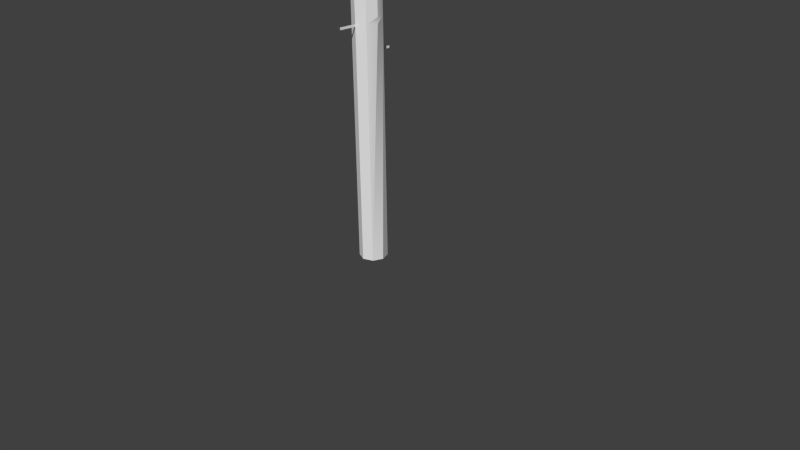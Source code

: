 # Source: utility-pole.blend  (saved by Blender 2.67.1; exported with 4.5.12 LTS)
import bpy
from mathutils import Matrix  # noqa: F401  (used for matrix-valued properties, if any)

bpy.ops.wm.read_factory_settings(use_empty=True)
scene = bpy.context.scene
scene.name = 'Scene'

# ---- collections
col_collection_1 = bpy.data.collections.new('Collection 1'); scene.collection.children.link(col_collection_1)

# ---- materials (node trees are filled in below, after node groups)
mat_x__designdatadigimon_map_test_obj_model_textures_tx2005_dencyu = bpy.data.materials.new('X__DesignDataDigimon_map_test_obj_model_textures_tx2005_dencyu_')
mat_x__designdatadigimon_map_test_obj_model_textures_tx2005_dencyu.alpha_threshold = 0.0
mat_x__designdatadigimon_map_test_obj_model_textures_tx2005_dencyu.use_transparent_shadow = False
mat_x__designdatadigimon_map_test_obj_model_textures_tx2005_dencyu.roughness = 0.5
mat_x__designdatadigimon_map_test_obj_model_textures_tx2005_dencyu.line_color = (0.0, 0.0, 0.0, 1.0)

# ---- material node trees

# ---- world
world_world = bpy.data.worlds.new('World'); scene.world = world_world
world_world.color = (0.05088, 0.05088, 0.05088)
world_world.use_sun_shadow = False
world_world.sun_shadow_jitter_overblur = 0.0
world_world.cycles.sampling_method = 'MANUAL'
world_world.cycles.sample_map_resolution = 256

# ---- cameras
cam_camera = bpy.data.cameras.new('Camera')
cam_camera.clip_end = 100.0
cam_camera.lens = 35.0
cam_camera.sensor_width = 32.0
cam_camera.sensor_height = 18.0
cam_camera.ortho_scale = 7.314
cam_camera.dof.focus_distance = 0.0
cam_camera.dof.aperture_fstop = 128.0

# ---- meshes
me_mesh0_001 = bpy.data.meshes.new('mesh0.001')
me_mesh0_001.from_pydata([(-0.2842, 4.89, -0.3295), (-0.2842, 4.793, -0.3295), (-0.2842, 4.89, -0.07029), (-0.2842, 4.793, -0.07029), (-0.2842, 4.89, 0.189), (-0.2842, 4.793, 0.189), (-0.2842, 4.89, 0.4482), (-0.2842, 4.793, 0.4482), (-0.2842, 4.89, 0.7075), (-0.2842, 4.793, 0.7075), (-0.2842, 4.89, 0.9667), (-0.2842, 4.793, 0.9667), (-0.2842, 4.89, 0.9667), (-0.1784, 4.89, 0.9667), (-0.2842, 4.89, 0.7075), (-0.1784, 4.89, 0.7075), (-0.2842, 4.89, 0.4482), (-0.1784, 4.89, 0.4482), (-0.2842, 4.89, 0.189), (-0.1784, 4.89, 0.189), (-0.2842, 4.89, -0.07029), (-0.1784, 4.89, -0.07029), (-0.2842, 4.89, -0.3295), (-0.1784, 4.89, -0.3295), (0.2835, 4.89, 0.9667), (0.2835, 4.793, 0.9667), (0.2835, 4.89, 0.7075), (0.2835, 4.793, 0.7075), (0.2835, 4.89, 0.4482), (0.2835, 4.793, 0.4482), (0.2835, 4.89, 0.189), (0.2835, 4.793, 0.189), (0.2835, 4.89, -0.07029), (0.2835, 4.793, -0.07029), (0.2835, 4.89, -0.3295), (0.2835, 4.793, -0.3295), (0.2835, 4.89, -0.3295), (0.1777, 4.89, -0.3295), (0.2835, 4.89, -0.07029), (0.1777, 4.89, -0.07029), (0.2835, 4.89, 0.189), (0.1777, 4.89, 0.189), (0.2835, 4.89, 0.4482), (0.1777, 4.89, 0.4482), (0.2835, 4.89, 0.7075), (0.1777, 4.89, 0.7075), (0.2835, 4.89, 0.9667), (0.1777, 4.89, 0.9667), (-0.001697, 5.957, 0.7669), (-0.001697, 5.833, 0.743), (-0.05238, 5.833, 0.7937), (-0.0285, 5.957, 0.7937), (-0.001697, 5.833, 0.8444), (-0.001697, 5.957, 0.8205), (0.04899, 5.833, 0.7937), (0.0251, 5.957, 0.7937), (-0.001697, 5.833, 0.743), (-0.001697, 5.957, 0.7669), (-0.001697, 5.957, 0.3059), (-0.001697, 5.833, 0.2821), (-0.05238, 5.833, 0.3328), (-0.0285, 5.957, 0.3328), (-0.001697, 5.833, 0.3834), (-0.001697, 5.957, 0.3596), (0.04899, 5.833, 0.3328), (0.0251, 5.957, 0.3328), (-0.001697, 5.833, 0.2821), (-0.001697, 5.957, 0.3059), (-0.2301, 7.925, 0.2961), (-0.2301, 7.768, 0.2661), (-0.2939, 7.768, 0.3299), (-0.2638, 7.925, 0.3299), (-0.2301, 7.768, 0.3936), (-0.2301, 7.925, 0.3636), (-0.1663, 7.768, 0.3299), (-0.1964, 7.925, 0.3299), (-0.2301, 7.768, 0.2661), (-0.2301, 7.925, 0.2961), (-0.2301, 6.711, 0.2814), (-0.2301, 6.554, 0.2513), (-0.2939, 6.554, 0.3151), (-0.2638, 6.711, 0.3151), (-0.2301, 6.554, 0.3789), (-0.2301, 6.711, 0.3489), (-0.1663, 6.554, 0.3151), (-0.1964, 6.711, 0.3151), (-0.2301, 6.554, 0.2513), (-0.2301, 6.711, 0.2814), (-0.2301, 6.711, 0.6105), (-0.2301, 6.554, 0.5804), (-0.2939, 6.554, 0.6442), (-0.2638, 6.711, 0.6442), (-0.2301, 6.554, 0.708), (-0.2301, 6.711, 0.6779), (-0.1663, 6.554, 0.6442), (-0.1964, 6.711, 0.6442), (-0.2301, 6.554, 0.5804), (-0.2301, 6.711, 0.6105), (-0.2301, 6.711, -0.8363), (-0.2301, 6.554, -0.8663), (-0.2939, 6.554, -0.8025), (-0.2638, 6.711, -0.8025), (-0.2301, 6.554, -0.7387), (-0.2301, 6.711, -0.7688), (-0.1663, 6.554, -0.8025), (-0.1964, 6.711, -0.8025), (-0.2301, 6.554, -0.8663), (-0.2301, 6.711, -0.8363), (-0.2301, 6.711, -0.4698), (-0.2301, 6.554, -0.4998), (-0.2939, 6.554, -0.436), (-0.2638, 6.711, -0.436), (-0.2301, 6.554, -0.3722), (-0.2301, 6.711, -0.4023), (-0.1663, 6.554, -0.436), (-0.1964, 6.711, -0.436), (-0.2301, 6.554, -0.4998), (-0.2301, 6.711, -0.4698), (-0.2301, 7.925, 0.6749), (-0.2301, 7.768, 0.6449), (-0.2939, 7.768, 0.7086), (-0.2638, 7.925, 0.7086), (-0.2301, 7.768, 0.7724), (-0.2301, 7.925, 0.7424), (-0.1663, 7.768, 0.7086), (-0.1964, 7.925, 0.7086), (-0.2301, 7.768, 0.6449), (-0.2301, 7.925, 0.6749), (-0.2301, 7.925, 1.004), (-0.2301, 7.768, 0.9739), (-0.2939, 7.768, 1.038), (-0.2638, 7.925, 1.038), (-0.2301, 7.768, 1.101), (-0.2301, 7.925, 1.071), (-0.1663, 7.768, 1.038), (-0.1964, 7.925, 1.038), (-0.2301, 7.768, 0.9739), (-0.2301, 7.925, 1.004), (-0.2301, 7.925, -0.4428), (-0.2301, 7.768, -0.4728), (-0.2939, 7.768, -0.409), (-0.2638, 7.925, -0.409), (-0.2301, 7.768, -0.3452), (-0.2301, 7.925, -0.3753), (-0.1663, 7.768, -0.409), (-0.1964, 7.925, -0.409), (-0.2301, 7.768, -0.4728), (-0.2301, 7.925, -0.4428), (0.1273, 6.0, -0.1273), (0.09018, 9.0, -0.09018), (0.18, 6.0, 0.0), (0.1273, 5.925, -0.1273), (0.18, 5.925, 0.0), (0.1273, 3.073, -0.1273), (0.18, 3.073, 0.0), (0.18, 3.0, 0.0), (0.1273, 3.0, 0.1273), (0.1273, 0.0, 0.1273), (-0.001697, 5.744, 0.7376), (-0.001697, 5.833, 0.743), (0.05445, 5.744, 0.7937), (0.04899, 5.833, 0.7937), (-0.001697, 5.744, 0.8499), (-0.001697, 5.833, 0.8444), (-0.05785, 5.744, 0.7937), (-0.05238, 5.833, 0.7937), (-0.001697, 5.744, 0.7376), (-0.001697, 5.833, 0.743), (-0.001697, 5.744, 0.2766), (-0.001697, 5.833, 0.2821), (0.05445, 5.744, 0.3328), (0.04899, 5.833, 0.3328), (-0.001697, 5.744, 0.3889), (-0.001697, 5.833, 0.3834), (-0.05785, 5.744, 0.3328), (-0.05238, 5.833, 0.3328), (-0.001697, 5.744, 0.2766), (-0.001697, 5.833, 0.2821), (-0.2301, 6.442, 0.5735), (-0.2301, 6.554, 0.5804), (-0.1594, 6.442, 0.6442), (-0.1663, 6.554, 0.6442), (-0.2301, 6.442, 0.7149), (-0.2301, 6.554, 0.708), (-0.3008, 6.442, 0.6442), (-0.2939, 6.554, 0.6442), (-0.2301, 6.442, 0.5735), (-0.2301, 6.554, 0.5804), (-0.2301, 6.442, -0.8732), (-0.2301, 6.554, -0.8663), (-0.1594, 6.442, -0.8025), (-0.1663, 6.554, -0.8025), (-0.2301, 6.442, -0.7319), (-0.2301, 6.554, -0.7387), (-0.3008, 6.442, -0.8025), (-0.2939, 6.554, -0.8025), (-0.2301, 6.442, -0.8732), (-0.2301, 6.554, -0.8663), (-0.2301, 6.442, -0.5067), (-0.2301, 6.554, -0.4998), (-0.1594, 6.442, -0.436), (-0.1663, 6.554, -0.436), (-0.2301, 6.442, -0.3654), (-0.2301, 6.554, -0.3722), (-0.3008, 6.442, -0.436), (-0.2939, 6.554, -0.436), (-0.2301, 6.442, -0.5067), (-0.2301, 6.554, -0.4998), (-0.2301, 7.656, 0.638), (-0.2301, 7.768, 0.6449), (-0.1594, 7.656, 0.7086), (-0.1663, 7.768, 0.7086), (-0.2301, 7.656, 0.7793), (-0.2301, 7.768, 0.7724), (-0.3008, 7.656, 0.7086), (-0.2939, 7.768, 0.7086), (-0.2301, 7.656, 0.638), (-0.2301, 7.768, 0.6449), (-0.2301, 7.656, 0.967), (-0.2301, 7.768, 0.9739), (-0.1594, 7.656, 1.038), (-0.1663, 7.768, 1.038), (-0.2301, 7.656, 1.108), (-0.2301, 7.768, 1.101), (-0.3008, 7.656, 1.038), (-0.2939, 7.768, 1.038), (-0.2301, 7.656, 0.967), (-0.2301, 7.768, 0.9739), (-0.2301, 7.656, -0.4797), (-0.2301, 7.768, -0.4728), (-0.1594, 7.656, -0.409), (-0.1663, 7.768, -0.409), (-0.2301, 7.656, -0.3384), (-0.2301, 7.768, -0.3452), (-0.3008, 7.656, -0.409), (-0.2939, 7.768, -0.409), (-0.2301, 7.656, -0.4797), (-0.2301, 7.768, -0.4728), (-0.2301, 7.656, 0.2592), (-0.2301, 7.768, 0.2661), (-0.1594, 7.656, 0.3299), (-0.1663, 7.768, 0.3299), (-0.2301, 7.656, 0.4005), (-0.2301, 7.768, 0.3936), (-0.3008, 7.656, 0.3299), (-0.2939, 7.768, 0.3299), (-0.2301, 7.656, 0.2592), (-0.2301, 7.768, 0.2661), (-0.2301, 6.442, 0.2445), (-0.2301, 6.554, 0.2513), (-0.1594, 6.442, 0.3151), (-0.1663, 6.554, 0.3151), (-0.2301, 6.442, 0.3858), (-0.2301, 6.554, 0.3789), (-0.3008, 6.442, 0.3151), (-0.2939, 6.554, 0.3151), (-0.2301, 6.442, 0.2445), (-0.2301, 6.554, 0.2513), (0.09018, 9.0, -0.09018), (0.1275, 9.0, 0.0), (0.18, 6.0, 0.0), (0.1273, 6.0, 0.1273), (0.18, 5.925, 0.0), (0.1273, 5.925, 0.1273), (0.18, 3.073, 0.0), (0.1273, 3.073, 0.1273), (0.1273, 3.0, 0.1273), (-0.09018, 9.0, -0.09018), (0.0, 9.0, -0.1275), (0.0, 6.0, -0.18), (0.1273, 6.0, -0.1273), (0.0, 5.925, -0.18), (0.1273, 5.925, -0.1273), (0.0, 3.073, -0.18), (0.1273, 3.073, -0.1273), (0.1273, 3.0, -0.1273), (0.0, 5.925, 0.18), (-0.1273, 5.925, 0.1273), (0.0, 3.073, 0.18), (0.1273, 3.073, 0.1273), (0.0, 3.0, 0.18), (0.1273, 3.0, 0.1273), (0.0, 0.0, 0.18), (0.1273, 0.0, 0.1273), (-0.1273, 6.0, -0.1273), (-0.1273, 5.925, -0.1273), (-0.18, 5.925, 0.0), (-0.18, 6.0, 0.0), (-0.1273, 5.925, 0.1273), (-0.1273, 6.0, 0.1273), (-0.1273, 5.925, -0.1273), (-0.1273, 3.073, -0.1273), (-0.18, 3.073, 0.0), (-0.18, 5.925, 0.0), (-0.1273, 3.073, 0.1273), (-0.1273, 5.925, 0.1273), (-0.1273, 0.0, -0.1273), (-0.1273, 3.0, -0.1273), (0.0, 0.0, -0.18), (0.0, 3.0, -0.18), (0.1273, 0.0, -0.1273), (0.1273, 3.0, -0.1273), (-0.1273, 0.0, 0.1273), (-0.1273, 3.0, 0.1273), (-0.18, 0.0, 0.0), (-0.18, 3.0, 0.0), (-0.1273, 0.0, -0.1273), (-0.1273, 3.0, -0.1273), (-0.1273, 3.0, 0.1273), (-0.1273, 3.073, 0.1273), (-0.18, 3.0, 0.0), (-0.18, 3.073, 0.0), (-0.1273, 3.0, -0.1273), (-0.1273, 3.073, -0.1273), (0.1273, 6.0, 0.1273), (0.09018, 9.0, 0.09018), (0.0, 6.0, 0.18), (0.0, 9.0, 0.1275), (-0.1273, 6.0, 0.1273), (-0.09018, 9.0, 0.09018), (-0.1273, 6.0, 0.1273), (-0.09018, 9.0, 0.09018), (-0.18, 6.0, 0.0), (-0.1275, 9.0, 0.0), (-0.1273, 6.0, -0.1273), (-0.09018, 9.0, -0.09018), (0.2627, 4.899, 0.825), (0.2769, 5.759, 0.8392), (0.0, 4.899, 0.9338), (0.0, 5.759, 0.9539), (-0.2627, 4.899, 0.825), (-0.2769, 5.759, 0.8392), (0.2627, 4.899, 0.2995), (0.2769, 5.759, 0.2854), (0.3716, 4.899, 0.5623), (0.3916, 5.759, 0.5623), (0.2627, 4.899, 0.825), (0.2769, 5.759, 0.8392), (-0.2627, 4.899, 0.2995), (-0.2769, 5.759, 0.2854), (0.0, 4.899, 0.1907), (0.0, 5.759, 0.1707), (0.2627, 4.899, 0.2995), (0.2769, 5.759, 0.2854), (-0.2627, 4.899, 0.825), (-0.2769, 5.759, 0.8392), (-0.3716, 4.899, 0.5623), (-0.3916, 5.759, 0.5623), (-0.2627, 4.899, 0.2995), (-0.2769, 5.759, 0.2854), (0.1273, 0.0, 0.1273), (0.18, 0.0, 0.0), (0.18, 3.0, 0.0), (0.1273, 3.0, -0.1273), (0.1273, 3.073, -0.1273), (0.1273, 6.0, 0.1273), (0.0, 6.0, 0.18), (0.1273, 5.925, 0.1273), (0.0, 5.925, 0.18), (0.1273, 3.073, 0.1273), (0.1273, 0.0, 0.1273), (0.0, 0.0, 0.18), (0.18, 0.0, 0.0), (-0.1273, 0.0, 0.1273), (-0.18, 0.0, 0.0), (-0.1273, 0.0, -0.1273), (0.0, 0.0, -0.18), (0.1273, 0.0, -0.1273), (-0.1275, 9.0, 0.0), (-0.09018, 9.0, 0.09018), (-0.09018, 9.0, -0.09018), (0.0, 9.0, 0.1275), (0.09018, 9.0, 0.09018), (0.1275, 9.0, 0.0), (0.09018, 9.0, -0.09018), (0.0, 9.0, -0.1275), (-0.3916, 5.759, 0.5623), (-0.2769, 5.759, 0.8392), (-0.2769, 5.759, 0.2854), (0.0, 5.759, 0.9539), (0.2769, 5.759, 0.8392), (0.3916, 5.759, 0.5623), (0.2769, 5.759, 0.2854), (0.0, 5.759, 0.1707), (-0.2627, 4.899, 0.825), (-0.3716, 4.899, 0.5623), (0.0, 4.899, 0.9338), (-0.2627, 4.899, 0.2995), (0.0, 4.899, 0.1907), (0.2627, 4.899, 0.2995), (0.3716, 4.899, 0.5623), (0.2627, 4.899, 0.825), (-0.1273, 3.0, -0.1273), (-0.1273, 3.073, -0.1273), (0.0, 3.0, -0.18), (0.0, 3.073, -0.18), (0.0, 3.0, 0.18), (0.0, 3.073, 0.18), (-0.1273, 3.0, 0.1273), (-0.1273, 3.073, 0.1273), (-0.1273, 6.0, -0.1273), (0.0, 6.0, -0.18), (-0.1273, 5.925, -0.1273), (0.0, 5.925, -0.18), (0.0, 6.0, 0.18), (-0.1273, 6.0, 0.1273), (0.0, 5.925, 0.18), (-0.1273, 5.925, 0.1273), (-0.1273, 5.925, -0.1273), (0.0, 5.925, -0.18), (-0.1273, 3.073, -0.1273), (0.0, 3.073, -0.18), (-0.001697, 5.957, 0.7669), (-0.0285, 5.957, 0.7937), (0.0251, 5.957, 0.7937), (-0.001697, 5.957, 0.8205), (-0.001697, 5.957, 0.3059), (-0.0285, 5.957, 0.3328), (0.0251, 5.957, 0.3328), (-0.001697, 5.957, 0.3596), (-0.2826, 4.793, 0.9667), (-0.2826, 4.793, -0.3295), (-0.2826, 4.887, 0.9667), (-0.2826, 4.887, -0.3295), (-0.1768, 4.887, -0.3295), (-0.1768, 4.887, 0.9667), (-0.2826, 4.887, -0.3295), (-0.2826, 4.887, 0.9667), (0.282, 4.793, -0.3295), (0.282, 4.793, 0.9667), (0.282, 4.887, -0.3295), (0.282, 4.887, 0.9667), (0.1761, 4.887, 0.9667), (0.1761, 4.887, -0.3295), (0.282, 4.887, 0.9667), (0.282, 4.887, -0.3295), (-0.003275, 2.658, -0.3295), (-0.003275, 2.629, -0.3295), (-0.003275, 2.658, -0.07029), (-0.003275, 2.629, -0.07029), (0.003253, 2.629, -0.07029), (0.003253, 2.629, -0.3295), (0.003253, 2.658, -0.07029), (0.003253, 2.658, -0.3295), (-0.003275, 3.472, -0.3295), (-0.003275, 3.444, -0.3295), (-0.003275, 3.472, -0.07029), (-0.003275, 3.444, -0.07029), (0.003253, 3.444, -0.07029), (0.003253, 3.444, -0.3295), (0.003253, 3.472, -0.07029), (0.003253, 3.472, -0.3295), (-0.003275, 4.28, -0.3295), (-0.003275, 4.252, -0.3295), (-0.003275, 4.28, -0.07029), (-0.003275, 4.252, -0.07029), (0.003253, 4.252, -0.07029), (0.003253, 4.252, -0.3295), (0.003253, 4.28, -0.07029), (0.003253, 4.28, -0.3295), (-0.003275, 5.095, -0.3295), (-0.003275, 5.066, -0.3295), (-0.003275, 5.095, -0.07029), (-0.003275, 5.066, -0.07029), (0.003253, 5.066, -0.07029), (0.003253, 5.066, -0.3295), (0.003253, 5.095, -0.07029), (0.003253, 5.095, -0.3295), (-0.003275, 5.82, -0.3295), (-0.003275, 5.791, -0.3295), (-0.003275, 5.82, -0.07029), (-0.003275, 5.791, -0.07029), (0.003253, 5.791, -0.07029), (0.003253, 5.791, -0.3295), (0.003253, 5.82, -0.07029), (0.003253, 5.82, -0.3295), (-0.003275, 6.635, -0.3295), (-0.003275, 6.606, -0.3295), (-0.003275, 6.635, -0.07029), (-0.003275, 6.606, -0.07029), (0.003253, 6.606, -0.07029), (0.003253, 6.606, -0.3295), (0.003253, 6.635, -0.07029), (0.003253, 6.635, -0.3295), (-0.003275, 7.383, -0.3295), (-0.003275, 7.354, -0.3295), (-0.003275, 7.383, -0.07029), (-0.003275, 7.354, -0.07029), (0.003253, 7.354, -0.07029), (0.003253, 7.354, -0.3295), (0.003253, 7.383, -0.07029), (0.003253, 7.383, -0.3295), (0.003253, 2.995, 0.3986), (0.003253, 2.966, 0.3986), (0.003253, 2.995, 0.1394), (0.003253, 2.966, 0.1394), (-0.003275, 2.966, 0.1394), (-0.003275, 2.966, 0.3986), (-0.003275, 2.995, 0.1394), (-0.003275, 2.995, 0.3986), (0.003253, 3.809, 0.3986), (0.003253, 3.781, 0.3986), (0.003253, 3.809, 0.1394), (0.003253, 3.781, 0.1394), (-0.003275, 3.781, 0.1394), (-0.003275, 3.781, 0.3986), (-0.003275, 3.809, 0.1394), (-0.003275, 3.809, 0.3986), (0.003253, 4.617, 0.3986), (0.003253, 4.589, 0.3986), (0.003253, 4.617, 0.1394), (0.003253, 4.589, 0.1394), (-0.003275, 4.589, 0.1394), (-0.003275, 4.589, 0.3986), (-0.003275, 4.617, 0.1394), (-0.003275, 4.617, 0.3986), (0.003253, 5.432, 0.3986), (0.003253, 5.403, 0.3986), (0.003253, 5.432, 0.1394), (0.003253, 5.403, 0.1394), (-0.003275, 5.403, 0.1394), (-0.003275, 5.403, 0.3986), (-0.003275, 5.432, 0.1394), (-0.003275, 5.432, 0.3986), (0.003253, 6.157, 0.3986), (0.003253, 6.129, 0.3986), (0.003253, 6.157, 0.1394), (0.003253, 6.129, 0.1394), (-0.003275, 6.129, 0.1394), (-0.003275, 6.129, 0.3986), (-0.003275, 6.157, 0.1394), (-0.003275, 6.157, 0.3986), (0.003253, 6.972, 0.3986), (0.003253, 6.943, 0.3986), (0.003253, 6.972, 0.1394), (0.003253, 6.943, 0.1394), (-0.003275, 6.943, 0.1394), (-0.003275, 6.943, 0.3986), (-0.003275, 6.972, 0.1394), (-0.003275, 6.972, 0.3986), (0.003253, 7.72, 0.3986), (0.003253, 7.691, 0.3986), (0.003253, 7.72, 0.1394), (0.003253, 7.691, 0.1394), (-0.003275, 7.691, 0.1394), (-0.003275, 7.691, 0.3986), (-0.003275, 7.72, 0.1394), (-0.003275, 7.72, 0.3986), (-0.2406, 6.317, -0.9623), (-0.1662, 6.317, -0.9623), (-0.2406, 6.317, 0.8323), (-0.1662, 6.317, 0.8323), (-0.2406, 6.317, 0.8323), (-0.2406, 6.444, 0.8323), (-0.2406, 6.317, -0.9623), (-0.2406, 6.444, -0.9623), (-0.1662, 6.318, 0.8323), (-0.1662, 6.318, -0.9623), (-0.2387, 6.318, 0.8323), (-0.2387, 6.318, -0.9623), (-0.2387, 6.445, -0.9623), (-0.2387, 6.445, 0.8323), (-0.2387, 6.318, -0.9623), (-0.2387, 6.318, 0.8323), (-0.3008, 6.442, 0.3151), (-0.2301, 6.442, 0.2445), (-0.2301, 6.442, 0.3858), (-0.1594, 6.442, 0.3151), (-0.2301, 6.711, 0.2814), (-0.2638, 6.711, 0.3151), (-0.1964, 6.711, 0.3151), (-0.2301, 6.711, 0.3489), (-0.3008, 6.442, 0.6442), (-0.2301, 6.442, 0.5735), (-0.2301, 6.442, 0.7149), (-0.1594, 6.442, 0.6442), (-0.2301, 6.711, 0.6105), (-0.2638, 6.711, 0.6442), (-0.1964, 6.711, 0.6442), (-0.2301, 6.711, 0.6779), (-0.3008, 6.442, -0.8025), (-0.2301, 6.442, -0.8732), (-0.2301, 6.442, -0.7319), (-0.1594, 6.442, -0.8025), (-0.2301, 6.711, -0.8363), (-0.2638, 6.711, -0.8025), (-0.1964, 6.711, -0.8025), (-0.2301, 6.711, -0.7688), (-0.3008, 6.442, -0.436), (-0.2301, 6.442, -0.5067), (-0.2301, 6.442, -0.3654), (-0.1594, 6.442, -0.436), (-0.2301, 6.711, -0.4698), (-0.2638, 6.711, -0.436), (-0.1964, 6.711, -0.436), (-0.2301, 6.711, -0.4023), (-0.2406, 7.532, -0.5688), (-0.1662, 7.532, -0.5688), (-0.2406, 7.532, 1.226), (-0.1662, 7.532, 1.226), (-0.2406, 7.532, 1.226), (-0.2406, 7.658, 1.226), (-0.2406, 7.532, -0.5688), (-0.2406, 7.658, -0.5688), (-0.1662, 7.533, 1.226), (-0.1662, 7.533, -0.5688), (-0.2387, 7.533, 1.226), (-0.2387, 7.533, -0.5688), (-0.2387, 7.66, -0.5688), (-0.2387, 7.66, 1.226), (-0.2387, 7.533, -0.5688), (-0.2387, 7.533, 1.226), (-0.3008, 7.656, 0.7086), (-0.2301, 7.656, 0.638), (-0.2301, 7.656, 0.7793), (-0.1594, 7.656, 0.7086), (-0.2301, 7.925, 0.6749), (-0.2638, 7.925, 0.7086), (-0.1964, 7.925, 0.7086), (-0.2301, 7.925, 0.7424), (-0.3008, 7.656, 1.038), (-0.2301, 7.656, 0.967), (-0.2301, 7.656, 1.108), (-0.1594, 7.656, 1.038), (-0.2301, 7.925, 1.004), (-0.2638, 7.925, 1.038), (-0.1964, 7.925, 1.038), (-0.2301, 7.925, 1.071), (-0.3008, 7.656, -0.409), (-0.2301, 7.656, -0.4797), (-0.2301, 7.656, -0.3384), (-0.1594, 7.656, -0.409), (-0.2301, 7.925, -0.4428), (-0.2638, 7.925, -0.409), (-0.1964, 7.925, -0.409), (-0.2301, 7.925, -0.3753), (-0.3008, 7.656, 0.3299), (-0.2301, 7.656, 0.2592), (-0.2301, 7.656, 0.4005), (-0.1594, 7.656, 0.3299), (-0.2301, 7.925, 0.2961), (-0.2638, 7.925, 0.3299), (-0.1964, 7.925, 0.3299), (-0.2301, 7.925, 0.3636), (0.0, 0.0, 0.18), (0.0, 3.0, 0.18), (-0.1273, 0.0, 0.1273), (-0.1273, 3.0, 0.1273), (0.1273, 0.0, -0.1273), (0.1273, 3.0, -0.1273), (0.18, 0.0, 0.0), (0.0, 3.073, -0.18), (0.1273, 3.0, -0.1273), (0.0, 3.0, -0.18), (0.09018, 9.0, 0.09018), (0.1273, 6.0, 0.1273), (0.1275, 9.0, 0.0), (-0.1273, 6.0, -0.1273), (-0.09018, 9.0, -0.09018), (0.0, 6.0, -0.18), (0.1273, 6.0, -0.1273), (0.0, 9.0, -0.1275), (0.09018, 9.0, -0.09018), (0.0, 3.073, 0.18), (-0.1273, 5.925, 0.1273), (-0.1273, 3.073, 0.1273)], [], [(0, 1, 2), (3, 2, 1), (2, 3, 4), (5, 4, 3), (4, 5, 6), (7, 6, 5), (6, 7, 8), (9, 8, 7), (8, 9, 10), (11, 10, 9), (12, 13, 14), (15, 14, 13), (14, 15, 16), (17, 16, 15), (16, 17, 18), (19, 18, 17), (18, 19, 20), (21, 20, 19), (20, 21, 22), (23, 22, 21), (24, 25, 26), (27, 26, 25), (26, 27, 28), (29, 28, 27), (28, 29, 30), (31, 30, 29), (30, 31, 32), (33, 32, 31), (32, 33, 34), (35, 34, 33), (36, 37, 38), (39, 38, 37), (38, 39, 40), (41, 40, 39), (40, 41, 42), (43, 42, 41), (42, 43, 44), (45, 44, 43), (44, 45, 46), (47, 46, 45), (48, 49, 48), (50, 48, 49), (48, 50, 51), (52, 51, 50), (51, 52, 53), (54, 53, 52), (53, 54, 55), (56, 55, 54), (55, 56, 57), (58, 59, 58), (60, 58, 59), (58, 60, 61), (62, 61, 60), (61, 62, 63), (64, 63, 62), (63, 64, 65), (66, 65, 64), (65, 66, 67), (68, 69, 68), (70, 68, 69), (68, 70, 71), (72, 71, 70), (71, 72, 73), (74, 73, 72), (73, 74, 75), (76, 75, 74), (75, 76, 77), (78, 79, 78), (80, 78, 79), (78, 80, 81), (82, 81, 80), (81, 82, 83), (84, 83, 82), (83, 84, 85), (86, 85, 84), (85, 86, 87), (88, 89, 88), (90, 88, 89), (88, 90, 91), (92, 91, 90), (91, 92, 93), (94, 93, 92), (93, 94, 95), (96, 95, 94), (95, 96, 97), (98, 99, 98), (100, 98, 99), (98, 100, 101), (102, 101, 100), (101, 102, 103), (104, 103, 102), (103, 104, 105), (106, 105, 104), (105, 106, 107), (108, 109, 108), (110, 108, 109), (108, 110, 111), (112, 111, 110), (111, 112, 113), (114, 113, 112), (113, 114, 115), (116, 115, 114), (115, 116, 117), (118, 119, 118), (120, 118, 119), (118, 120, 121), (122, 121, 120), (121, 122, 123), (124, 123, 122), (123, 124, 125), (126, 125, 124), (125, 126, 127), (128, 129, 128), (130, 128, 129), (128, 130, 131), (132, 131, 130), (131, 132, 133), (134, 133, 132), (133, 134, 135), (136, 135, 134), (135, 136, 137), (138, 139, 138), (140, 138, 139), (138, 140, 141), (142, 141, 140), (141, 142, 143), (144, 143, 142), (143, 144, 145), (146, 145, 144), (145, 146, 147), (148, 149, 148), (150, 148, 149), (148, 150, 151), (152, 151, 150), (151, 152, 153), (154, 153, 152), (153, 154, 155), (156, 155, 154), (155, 156, 157), (158, 159, 160), (161, 160, 159), (160, 161, 162), (163, 162, 161), (162, 163, 164), (165, 164, 163), (164, 165, 166), (167, 166, 165), (168, 169, 170), (171, 170, 169), (170, 171, 172), (173, 172, 171), (172, 173, 174), (175, 174, 173), (174, 175, 176), (177, 176, 175), (178, 179, 180), (181, 180, 179), (180, 181, 182), (183, 182, 181), (182, 183, 184), (185, 184, 183), (184, 185, 186), (187, 186, 185), (188, 189, 190), (191, 190, 189), (190, 191, 192), (193, 192, 191), (192, 193, 194), (195, 194, 193), (194, 195, 196), (197, 196, 195), (198, 199, 200), (201, 200, 199), (200, 201, 202), (203, 202, 201), (202, 203, 204), (205, 204, 203), (204, 205, 206), (207, 206, 205), (208, 209, 210), (211, 210, 209), (210, 211, 212), (213, 212, 211), (212, 213, 214), (215, 214, 213), (214, 215, 216), (217, 216, 215), (218, 219, 220), (221, 220, 219), (220, 221, 222), (223, 222, 221), (222, 223, 224), (225, 224, 223), (224, 225, 226), (227, 226, 225), (228, 229, 230), (231, 230, 229), (230, 231, 232), (233, 232, 231), (232, 233, 234), (235, 234, 233), (234, 235, 236), (237, 236, 235), (238, 239, 240), (241, 240, 239), (240, 241, 242), (243, 242, 241), (242, 243, 244), (245, 244, 243), (244, 245, 246), (247, 246, 245), (248, 249, 250), (251, 250, 249), (250, 251, 252), (253, 252, 251), (252, 253, 254), (255, 254, 253), (254, 255, 256), (257, 256, 255), (258, 259, 260), (261, 260, 259), (260, 261, 262), (263, 262, 261), (262, 263, 264), (265, 264, 263), (264, 265, 266), (267, 268, 269), (270, 269, 268), (269, 270, 271), (272, 271, 270), (271, 272, 273), (274, 273, 272), (273, 274, 275), (276, 277, 276), (278, 276, 277), (276, 278, 279), (280, 279, 278), (279, 280, 281), (282, 281, 280), (281, 282, 283), (284, 285, 284), (286, 284, 285), (284, 286, 287), (288, 287, 286), (287, 288, 289), (290, 291, 290), (292, 290, 291), (290, 292, 293), (294, 293, 292), (293, 294, 295), (296, 297, 298), (299, 298, 297), (298, 299, 300), (301, 300, 299), (302, 303, 304), (305, 304, 303), (304, 305, 306), (307, 306, 305), (308, 309, 310), (311, 310, 309), (310, 311, 312), (313, 312, 311), (314, 315, 316), (317, 316, 315), (316, 317, 318), (319, 318, 317), (320, 321, 322), (323, 322, 321), (322, 323, 324), (325, 324, 323), (326, 327, 328), (329, 328, 327), (328, 329, 330), (331, 330, 329), (332, 333, 334), (335, 334, 333), (334, 335, 336), (337, 336, 335), (338, 339, 340), (341, 340, 339), (340, 341, 342), (343, 342, 341), (344, 345, 346), (347, 346, 345), (346, 347, 348), (349, 348, 347), (350, 351, 352), (353, 352, 351), (352, 353, 354), (355, 356, 357), (358, 357, 356), (357, 358, 359), (360, 361, 362), (363, 362, 361), (362, 363, 364), (364, 365, 362), (366, 362, 365), (362, 366, 367), (368, 369, 370), (371, 370, 369), (370, 371, 372), (372, 373, 370), (374, 370, 373), (370, 374, 375), (376, 377, 378), (379, 378, 377), (378, 379, 380), (380, 381, 378), (382, 378, 381), (378, 382, 383), (384, 385, 386), (387, 386, 385), (386, 387, 388), (388, 389, 386), (390, 386, 389), (386, 390, 391), (392, 393, 394), (395, 394, 393), (396, 397, 398), (399, 398, 397), (400, 401, 402), (403, 402, 401), (404, 405, 406), (407, 406, 405), (408, 409, 410), (411, 410, 409), (412, 413, 414), (415, 414, 413), (416, 417, 418), (419, 418, 417), (420, 421, 422), (423, 422, 421), (424, 425, 426), (427, 426, 425), (428, 429, 430), (431, 430, 429), (432, 433, 434), (435, 434, 433), (436, 437, 438), (439, 438, 437), (440, 441, 442), (443, 442, 441), (444, 445, 446), (447, 446, 445), (448, 449, 450), (451, 450, 449), (452, 453, 454), (455, 454, 453), (456, 457, 458), (459, 458, 457), (460, 461, 462), (463, 462, 461), (464, 465, 466), (467, 466, 465), (468, 469, 470), (471, 470, 469), (472, 473, 474), (475, 474, 473), (476, 477, 478), (479, 478, 477), (480, 481, 482), (483, 482, 481), (484, 485, 486), (487, 486, 485), (488, 489, 490), (491, 490, 489), (492, 493, 494), (495, 494, 493), (496, 497, 498), (499, 498, 497), (500, 501, 502), (503, 502, 501), (504, 505, 506), (507, 506, 505), (508, 509, 510), (511, 510, 509), (512, 513, 514), (515, 514, 513), (516, 517, 518), (519, 518, 517), (520, 521, 522), (523, 522, 521), (524, 525, 526), (527, 526, 525), (528, 529, 530), (531, 530, 529), (532, 533, 534), (535, 534, 533), (536, 537, 538), (539, 538, 537), (540, 541, 542), (543, 542, 541), (544, 545, 546), (547, 546, 545), (548, 549, 550), (551, 550, 549), (552, 553, 554), (555, 554, 553), (556, 557, 558), (559, 558, 557), (560, 561, 562), (563, 562, 561), (564, 565, 566), (567, 566, 565), (568, 569, 570), (571, 570, 569), (572, 573, 574), (575, 574, 573), (576, 577, 578), (579, 578, 577), (580, 581, 582), (583, 582, 581), (584, 585, 586), (587, 586, 585), (588, 589, 590), (591, 590, 589), (592, 593, 594), (595, 594, 593), (596, 597, 598), (599, 598, 597), (600, 601, 602), (603, 602, 601), (604, 605, 606), (607, 606, 605), (608, 609, 610), (611, 610, 609), (612, 613, 614), (615, 614, 613), (616, 617, 618), (619, 618, 617), (620, 621, 622), (623, 622, 621), (624, 625, 626), (627, 626, 625), (628, 629, 630), (631, 630, 629), (632, 633, 634), (635, 634, 633), (636, 637, 638), (639, 638, 637), (640, 641, 642), (643, 642, 641), (644, 645, 646), (647, 646, 645), (648, 649, 650), (651, 652, 653), (654, 655, 656), (657, 658, 659), (660, 661, 662), (663, 664, 665)])
me_mesh0_001.polygons.foreach_set('use_smooth', [1, 1, 1, 1, 1, 1, 1, 1, 1, 1, 1, 1, 1, 1, 1, 1, 1, 1, 1, 1, 1, 1, 1, 1, 1, 1, 1, 1, 1, 1, 1, 1, 1, 1, 1, 1, 1, 1, 1, 1, 1, 1, 1, 1, 1, 1, 1, 1, 1, 1, 1, 1, 1, 1, 1, 1, 1, 1, 1, 1, 1, 1, 1, 1, 1, 1, 1, 1, 1, 1, 1, 1, 1, 1, 1, 1, 1, 1, 1, 1, 1, 1, 1, 1, 1, 1, 1, 1, 1, 1, 1, 1, 1, 1, 1, 1, 1, 1, 1, 1, 1, 1, 1, 1, 1, 1, 1, 1, 1, 1, 1, 1, 1, 1, 1, 1, 1, 1, 1, 1, 1, 1, 1, 1, 1, 1, 1, 1, 1, 1, 1, 1, 1, 1, 1, 1, 1, 1, 1, 1, 1, 1, 1, 1, 1, 1, 1, 1, 1, 1, 1, 1, 1, 1, 1, 1, 1, 1, 1, 1, 1, 1, 1, 1, 1, 1, 1, 1, 1, 1, 1, 1, 1, 1, 1, 1, 1, 1, 1, 1, 1, 1, 1, 1, 1, 1, 1, 1, 1, 1, 1, 1, 1, 1, 1, 1, 1, 1, 1, 1, 1, 1, 1, 1, 1, 1, 1, 1, 1, 1, 1, 1, 1, 1, 1, 1, 1, 1, 1, 1, 1, 1, 1, 1, 1, 1, 1, 1, 1, 1, 1, 1, 1, 1, 1, 1, 1, 1, 1, 1, 1, 1, 1, 1, 1, 1, 1, 1, 1, 1, 1, 1, 1, 1, 1, 1, 1, 1, 1, 1, 1, 1, 1, 1, 1, 1, 1, 1, 1, 1, 1, 1, 1, 1, 1, 1, 1, 1, 1, 1, 1, 1, 1, 1, 1, 1, 1, 1, 1, 1, 1, 1, 1, 1, 1, 1, 1, 1, 1, 1, 1, 1, 1, 1, 1, 1, 1, 1, 1, 1, 1, 1, 1, 1, 1, 1, 1, 1, 1, 1, 1, 1, 1, 1, 1, 1, 1, 1, 1, 1, 1, 1, 1, 1, 1, 1, 1, 1, 0, 0, 0, 0, 0, 0, 0, 0, 0, 0, 0, 0, 0, 0, 0, 0, 0, 0, 0, 0, 0, 0, 0, 0, 0, 0, 0, 0, 0, 0, 0, 0, 0, 0, 0, 0, 0, 0, 0, 0, 0, 0, 0, 0, 0, 0, 0, 0, 0, 0, 0, 0, 0, 0, 0, 0, 1, 1, 1, 1, 1, 1, 1, 1, 1, 1, 1, 1, 1, 1, 1, 1, 1, 1, 1, 1, 1, 1, 1, 1, 1, 1, 1, 1, 1, 1, 1, 1, 1, 1, 1, 1, 1, 1, 1, 1, 1, 1, 1, 1, 1, 1, 1, 1, 1, 1, 1, 1, 1, 1, 1, 1])
_uv = me_mesh0_001.uv_layers.new(name='GeometrySource2')
_uv.uv.foreach_set('vector', [0.5391, -0.007813, 0.5391, -0.1367, 0.9922, -0.007813, 0.9922, -0.1367, 0.9922, -0.007813, 0.5391, -0.1367, 0.9922, -0.007813, 0.9922, -0.1367, 0.5391, -0.007813, 0.5391, -0.1367, 0.5391, -0.007813, 0.9922, -0.1367, 0.5391, -0.007813, 0.5391, -0.1367, 0.9922, -0.007813, 0.9922, -0.1367, 0.9922, -0.007813, 0.5391, -0.1367, 0.9922, -0.007813, 0.9922, -0.1367, 0.5391, -0.007813, 0.5391, -0.1367, 0.5391, -0.007813, 0.9922, -0.1367, 0.5391, -0.007813, 0.5391, -0.1367, 0.9922, -0.007813, 0.9922, -0.1367, 0.9922, -0.007813, 0.5391, -0.1367, 0.9922, -0.1367, 0.9922, 0.0, 0.9727, -0.1367, 0.9727, 0.0, 0.9727, -0.1367, 0.9922, 0.0, 0.9727, -0.1367, 0.9727, 0.0, 0.9531, -0.1367, 0.9531, 0.0, 0.9531, -0.1367, 0.9727, 0.0, 0.9531, -0.1367, 0.9531, 0.0, 0.9336, -0.1367, 0.9336, 0.0, 0.9336, -0.1367, 0.9531, 0.0, 0.9336, -0.1367, 0.9336, 0.0, 0.9141, -0.1367, 0.9141, 0.0, 0.9141, -0.1367, 0.9336, 0.0, 0.9141, -0.1367, 0.9141, 0.0, 0.8945, -0.1367, 0.8945, 0.0, 0.8945, -0.1367, 0.9141, 0.0, 0.5391, -0.007813, 0.5391, -0.1367, 0.9922, -0.007813, 0.9922, -0.1367, 0.9922, -0.007813, 0.5391, -0.1367, 0.9922, -0.007813, 0.9922, -0.1367, 0.5391, -0.007813, 0.5391, -0.1367, 0.5391, -0.007813, 0.9922, -0.1367, 0.5391, -0.007813, 0.5391, -0.1367, 0.9922, -0.007813, 0.9922, -0.1367, 0.9922, -0.007813, 0.5391, -0.1367, 0.9922, -0.007813, 0.9922, -0.1367, 0.5391, -0.007813, 0.5391, -0.1367, 0.5391, -0.007813, 0.9922, -0.1367, 0.5391, -0.007813, 0.5391, -0.1367, 0.9922, -0.007813, 0.9922, -0.1367, 0.9922, -0.007813, 0.5391, -0.1367, 0.9922, -0.1367, 0.9922, 0.0, 0.9727, -0.1367, 0.9727, 0.0, 0.9727, -0.1367, 0.9922, 0.0, 0.9727, -0.1367, 0.9727, 0.0, 0.9531, -0.1367, 0.9531, 0.0, 0.9531, -0.1367, 0.9727, 0.0, 0.9531, -0.1367, 0.9531, 0.0, 0.9336, -0.1367, 0.9336, 0.0, 0.9336, -0.1367, 0.9531, 0.0, 0.9336, -0.1367, 0.9336, 0.0, 0.9141, -0.1367, 0.9141, 0.0, 0.9141, -0.1367, 0.9336, 0.0, 0.9141, -0.1367, 0.9141, 0.0, 0.8945, -0.1367, 0.8945, 0.0, 0.8945, -0.1367, 0.9141, 0.0, 0.6562, -0.1289, 0.6562, -0.2773, 0.6562, -0.1289, 0.7109, -0.2773, 0.6562, -0.1289, 0.6562, -0.2773, 0.6562, -0.1289, 0.7109, -0.2773, 0.7109, -0.1289, 0.7656, -0.2773, 0.7109, -0.1289, 0.7109, -0.2773, 0.7109, -0.1289, 0.7656, -0.2773, 0.7656, -0.1289, 0.8203, -0.2773, 0.7656, -0.1289, 0.7656, -0.2773, 0.7656, -0.1289, 0.8203, -0.2773, 0.8203, -0.1289, 0.875, -0.2773, 0.8203, -0.1289, 0.8203, -0.2773, 0.8203, -0.1289, 0.875, -0.2773, 0.875, -0.1289, 0.6562, -0.1289, 0.6562, -0.2773, 0.6562, -0.1289, 0.7109, -0.2773, 0.6562, -0.1289, 0.6562, -0.2773, 0.6562, -0.1289, 0.7109, -0.2773, 0.7109, -0.1289, 0.7656, -0.2773, 0.7109, -0.1289, 0.7109, -0.2773, 0.7109, -0.1289, 0.7656, -0.2773, 0.7656, -0.1289, 0.8203, -0.2773, 0.7656, -0.1289, 0.7656, -0.2773, 0.7656, -0.1289, 0.8203, -0.2773, 0.8203, -0.1289, 0.875, -0.2773, 0.8203, -0.1289, 0.8203, -0.2773, 0.8203, -0.1289, 0.875, -0.2773, 0.875, -0.1289, 0.6562, -0.1289, 0.6562, -0.2773, 0.6562, -0.1289, 0.7109, -0.2773, 0.6562, -0.1289, 0.6562, -0.2773, 0.6562, -0.1289, 0.7109, -0.2773, 0.7109, -0.1289, 0.7656, -0.2773, 0.7109, -0.1289, 0.7109, -0.2773, 0.7109, -0.1289, 0.7656, -0.2773, 0.7656, -0.1289, 0.8203, -0.2773, 0.7656, -0.1289, 0.7656, -0.2773, 0.7656, -0.1289, 0.8203, -0.2773, 0.8203, -0.1289, 0.875, -0.2773, 0.8203, -0.1289, 0.8203, -0.2773, 0.8203, -0.1289, 0.875, -0.2773, 0.875, -0.1289, 0.6562, -0.1289, 0.6562, -0.2773, 0.6562, -0.1289, 0.7109, -0.2773, 0.6562, -0.1289, 0.6562, -0.2773, 0.6562, -0.1289, 0.7109, -0.2773, 0.7109, -0.1289, 0.7656, -0.2773, 0.7109, -0.1289, 0.7109, -0.2773, 0.7109, -0.1289, 0.7656, -0.2773, 0.7656, -0.1289, 0.8203, -0.2773, 0.7656, -0.1289, 0.7656, -0.2773, 0.7656, -0.1289, 0.8203, -0.2773, 0.8203, -0.1289, 0.875, -0.2773, 0.8203, -0.1289, 0.8203, -0.2773, 0.8203, -0.1289, 0.875, -0.2773, 0.875, -0.1289, 0.6562, -0.1289, 0.6562, -0.2773, 0.6562, -0.1289, 0.7109, -0.2773, 0.6562, -0.1289, 0.6562, -0.2773, 0.6562, -0.1289, 0.7109, -0.2773, 0.7109, -0.1289, 0.7656, -0.2773, 0.7109, -0.1289, 0.7109, -0.2773, 0.7109, -0.1289, 0.7656, -0.2773, 0.7656, -0.1289, 0.8203, -0.2773, 0.7656, -0.1289, 0.7656, -0.2773, 0.7656, -0.1289, 0.8203, -0.2773, 0.8203, -0.1289, 0.875, -0.2773, 0.8203, -0.1289, 0.8203, -0.2773, 0.8203, -0.1289, 0.875, -0.2773, 0.875, -0.1289, 0.6562, -0.1289, 0.6562, -0.2773, 0.6562, -0.1289, 0.7109, -0.2773, 0.6562, -0.1289, 0.6562, -0.2773, 0.6562, -0.1289, 0.7109, -0.2773, 0.7109, -0.1289, 0.7656, -0.2773, 0.7109, -0.1289, 0.7109, -0.2773, 0.7109, -0.1289, 0.7656, -0.2773, 0.7656, -0.1289, 0.8203, -0.2773, 0.7656, -0.1289, 0.7656, -0.2773, 0.7656, -0.1289, 0.8203, -0.2773, 0.8203, -0.1289, 0.875, -0.2773, 0.8203, -0.1289, 0.8203, -0.2773, 0.8203, -0.1289, 0.875, -0.2773, 0.875, -0.1289, 0.6562, -0.1289, 0.6562, -0.2773, 0.6562, -0.1289, 0.7109, -0.2773, 0.6562, -0.1289, 0.6562, -0.2773, 0.6562, -0.1289, 0.7109, -0.2773, 0.7109, -0.1289, 0.7656, -0.2773, 0.7109, -0.1289, 0.7109, -0.2773, 0.7109, -0.1289, 0.7656, -0.2773, 0.7656, -0.1289, 0.8203, -0.2773, 0.7656, -0.1289, 0.7656, -0.2773, 0.7656, -0.1289, 0.8203, -0.2773, 0.8203, -0.1289, 0.875, -0.2773, 0.8203, -0.1289, 0.8203, -0.2773, 0.8203, -0.1289, 0.875, -0.2773, 0.875, -0.1289, 0.6562, -0.1289, 0.6562, -0.2773, 0.6562, -0.1289, 0.7109, -0.2773, 0.6562, -0.1289, 0.6562, -0.2773, 0.6562, -0.1289, 0.7109, -0.2773, 0.7109, -0.1289, 0.7656, -0.2773, 0.7109, -0.1289, 0.7109, -0.2773, 0.7109, -0.1289, 0.7656, -0.2773, 0.7656, -0.1289, 0.8203, -0.2773, 0.7656, -0.1289, 0.7656, -0.2773, 0.7656, -0.1289, 0.8203, -0.2773, 0.8203, -0.1289, 0.875, -0.2773, 0.8203, -0.1289, 0.8203, -0.2773, 0.8203, -0.1289, 0.875, -0.2773, 0.875, -0.1289, 0.6562, -0.1289, 0.6562, -0.2773, 0.6562, -0.1289, 0.7109, -0.2773, 0.6562, -0.1289, 0.6562, -0.2773, 0.6562, -0.1289, 0.7109, -0.2773, 0.7109, -0.1289, 0.7656, -0.2773, 0.7109, -0.1289, 0.7109, -0.2773, 0.7109, -0.1289, 0.7656, -0.2773, 0.7656, -0.1289, 0.8203, -0.2773, 0.7656, -0.1289, 0.7656, -0.2773, 0.7656, -0.1289, 0.8203, -0.2773, 0.8203, -0.1289, 0.875, -0.2773, 0.8203, -0.1289, 0.8203, -0.2773, 0.8203, -0.1289, 0.875, -0.2773, 0.875, -0.1289, 0.6562, -0.1289, 0.6562, -0.2773, 0.6562, -0.1289, 0.7109, -0.2773, 0.6562, -0.1289, 0.6562, -0.2773, 0.6562, -0.1289, 0.7109, -0.2773, 0.7109, -0.1289, 0.7656, -0.2773, 0.7109, -0.1289, 0.7109, -0.2773, 0.7109, -0.1289, 0.7656, -0.2773, 0.7656, -0.1289, 0.8203, -0.2773, 0.7656, -0.1289, 0.7656, -0.2773, 0.7656, -0.1289, 0.8203, -0.2773, 0.8203, -0.1289, 0.875, -0.2773, 0.8203, -0.1289, 0.8203, -0.2773, 0.8203, -0.1289, 0.875, -0.2773, 0.875, -0.1289, 0.5094, 10.91, 0.4358, 16.86, 0.5094, 10.91, 0.2568, 10.91, 0.5094, 10.91, 0.4358, 16.86, 0.5094, 10.91, 0.2568, 10.91, 0.5094, 10.76, 0.2568, 10.76, 0.5094, 10.76, 0.2568, 10.91, 0.5094, 10.76, 0.2568, 10.76, 0.5094, 5.103, 0.2568, 5.103, 0.5094, 5.103, 0.2568, 10.76, 0.5094, 5.103, 0.2568, 5.103, 0.2568, 4.958, 0.004301, 4.958, 0.2568, 4.958, 0.2568, 5.103, 0.2568, 4.958, 0.004301, 4.958, 0.004301, -0.9944, 0.875, -0.4102, 0.875, -0.2773, 0.8203, -0.4102, 0.8203, -0.2773, 0.8203, -0.4102, 0.875, -0.2773, 0.8203, -0.4102, 0.8203, -0.2773, 0.7656, -0.4102, 0.7656, -0.2773, 0.7656, -0.4102, 0.8203, -0.2773, 0.7656, -0.4102, 0.7656, -0.2773, 0.7109, -0.4102, 0.7109, -0.2773, 0.7109, -0.4102, 0.7656, -0.2773, 0.7109, -0.4102, 0.7109, -0.2773, 0.6562, -0.4102, 0.6562, -0.2773, 0.6562, -0.4102, 0.7109, -0.2773, 0.875, -0.4102, 0.875, -0.2773, 0.8203, -0.4102, 0.8203, -0.2773, 0.8203, -0.4102, 0.875, -0.2773, 0.8203, -0.4102, 0.8203, -0.2773, 0.7656, -0.4102, 0.7656, -0.2773, 0.7656, -0.4102, 0.8203, -0.2773, 0.7656, -0.4102, 0.7656, -0.2773, 0.7109, -0.4102, 0.7109, -0.2773, 0.7109, -0.4102, 0.7656, -0.2773, 0.7109, -0.4102, 0.7109, -0.2773, 0.6562, -0.4102, 0.6562, -0.2773, 0.6562, -0.4102, 0.7109, -0.2773, 0.875, -0.4102, 0.875, -0.2773, 0.8203, -0.4102, 0.8203, -0.2773, 0.8203, -0.4102, 0.875, -0.2773, 0.8203, -0.4102, 0.8203, -0.2773, 0.7656, -0.4102, 0.7656, -0.2773, 0.7656, -0.4102, 0.8203, -0.2773, 0.7656, -0.4102, 0.7656, -0.2773, 0.7109, -0.4102, 0.7109, -0.2773, 0.7109, -0.4102, 0.7656, -0.2773, 0.7109, -0.4102, 0.7109, -0.2773, 0.6562, -0.4102, 0.6562, -0.2773, 0.6562, -0.4102, 0.7109, -0.2773, 0.875, -0.4102, 0.875, -0.2773, 0.8203, -0.4102, 0.8203, -0.2773, 0.8203, -0.4102, 0.875, -0.2773, 0.8203, -0.4102, 0.8203, -0.2773, 0.7656, -0.4102, 0.7656, -0.2773, 0.7656, -0.4102, 0.8203, -0.2773, 0.7656, -0.4102, 0.7656, -0.2773, 0.7109, -0.4102, 0.7109, -0.2773, 0.7109, -0.4102, 0.7656, -0.2773, 0.7109, -0.4102, 0.7109, -0.2773, 0.6562, -0.4102, 0.6562, -0.2773, 0.6562, -0.4102, 0.7109, -0.2773, 0.875, -0.4102, 0.875, -0.2773, 0.8203, -0.4102, 0.8203, -0.2773, 0.8203, -0.4102, 0.875, -0.2773, 0.8203, -0.4102, 0.8203, -0.2773, 0.7656, -0.4102, 0.7656, -0.2773, 0.7656, -0.4102, 0.8203, -0.2773, 0.7656, -0.4102, 0.7656, -0.2773, 0.7109, -0.4102, 0.7109, -0.2773, 0.7109, -0.4102, 0.7656, -0.2773, 0.7109, -0.4102, 0.7109, -0.2773, 0.6562, -0.4102, 0.6562, -0.2773, 0.6562, -0.4102, 0.7109, -0.2773, 0.875, -0.4102, 0.875, -0.2773, 0.8203, -0.4102, 0.8203, -0.2773, 0.8203, -0.4102, 0.875, -0.2773, 0.8203, -0.4102, 0.8203, -0.2773, 0.7656, -0.4102, 0.7656, -0.2773, 0.7656, -0.4102, 0.8203, -0.2773, 0.7656, -0.4102, 0.7656, -0.2773, 0.7109, -0.4102, 0.7109, -0.2773, 0.7109, -0.4102, 0.7656, -0.2773, 0.7109, -0.4102, 0.7109, -0.2773, 0.6562, -0.4102, 0.6562, -0.2773, 0.6562, -0.4102, 0.7109, -0.2773, 0.875, -0.4102, 0.875, -0.2773, 0.8203, -0.4102, 0.8203, -0.2773, 0.8203, -0.4102, 0.875, -0.2773, 0.8203, -0.4102, 0.8203, -0.2773, 0.7656, -0.4102, 0.7656, -0.2773, 0.7656, -0.4102, 0.8203, -0.2773, 0.7656, -0.4102, 0.7656, -0.2773, 0.7109, -0.4102, 0.7109, -0.2773, 0.7109, -0.4102, 0.7656, -0.2773, 0.7109, -0.4102, 0.7109, -0.2773, 0.6562, -0.4102, 0.6562, -0.2773, 0.6562, -0.4102, 0.7109, -0.2773, 0.875, -0.4102, 0.875, -0.2773, 0.8203, -0.4102, 0.8203, -0.2773, 0.8203, -0.4102, 0.875, -0.2773, 0.8203, -0.4102, 0.8203, -0.2773, 0.7656, -0.4102, 0.7656, -0.2773, 0.7656, -0.4102, 0.8203, -0.2773, 0.7656, -0.4102, 0.7656, -0.2773, 0.7109, -0.4102, 0.7109, -0.2773, 0.7109, -0.4102, 0.7656, -0.2773, 0.7109, -0.4102, 0.7109, -0.2773, 0.6562, -0.4102, 0.6562, -0.2773, 0.6562, -0.4102, 0.7109, -0.2773, 0.875, -0.4102, 0.875, -0.2773, 0.8203, -0.4102, 0.8203, -0.2773, 0.8203, -0.4102, 0.875, -0.2773, 0.8203, -0.4102, 0.8203, -0.2773, 0.7656, -0.4102, 0.7656, -0.2773, 0.7656, -0.4102, 0.8203, -0.2773, 0.7656, -0.4102, 0.7656, -0.2773, 0.7109, -0.4102, 0.7109, -0.2773, 0.7109, -0.4102, 0.7656, -0.2773, 0.7109, -0.4102, 0.7109, -0.2773, 0.6562, -0.4102, 0.6562, -0.2773, 0.6562, -0.4102, 0.7109, -0.2773, 0.875, -0.4102, 0.875, -0.2773, 0.8203, -0.4102, 0.8203, -0.2773, 0.8203, -0.4102, 0.875, -0.2773, 0.8203, -0.4102, 0.8203, -0.2773, 0.7656, -0.4102, 0.7656, -0.2773, 0.7656, -0.4102, 0.8203, -0.2773, 0.7656, -0.4102, 0.7656, -0.2773, 0.7109, -0.4102, 0.7109, -0.2773, 0.7109, -0.4102, 0.7656, -0.2773, 0.7109, -0.4102, 0.7109, -0.2773, 0.6562, -0.4102, 0.6562, -0.2773, 0.6562, -0.4102, 0.7109, -0.2773, 0.4358, 16.86, 0.2568, 16.86, 0.2568, 10.91, 0.004301, 10.91, 0.2568, 10.91, 0.2568, 16.86, 0.2568, 10.91, 0.004301, 10.91, 0.2568, 10.76, 0.004301, 10.76, 0.2568, 10.76, 0.004301, 10.91, 0.2568, 10.76, 0.004301, 10.76, 0.2568, 5.103, 0.004301, 5.103, 0.2568, 5.103, 0.004301, 10.76, 0.2568, 5.103, 0.004301, 5.103, 0.004301, 4.958, 0.4358, 16.86, 0.2568, 16.86, 0.2568, 10.91, 0.004301, 10.91, 0.2568, 10.91, 0.2568, 16.86, 0.2568, 10.91, 0.004301, 10.91, 0.2568, 10.76, 0.004301, 10.76, 0.2568, 10.76, 0.004301, 10.91, 0.2568, 10.76, 0.004301, 10.76, 0.2568, 5.103, 0.004301, 5.103, 0.2568, 5.103, 0.004301, 10.76, 0.2568, 5.103, 0.004301, 5.103, 0.004301, 4.958, 0.2568, 10.76, 0.004301, 10.76, 0.2568, 10.76, 0.2568, 5.103, 0.2568, 10.76, 0.004301, 10.76, 0.2568, 10.76, 0.2568, 5.103, 0.5094, 5.103, 0.2568, 4.958, 0.5094, 5.103, 0.2568, 5.103, 0.5094, 5.103, 0.2568, 4.958, 0.5094, 4.958, 0.2568, -0.9944, 0.5094, 4.958, 0.2568, 4.958, 0.5094, 4.958, 0.2568, -0.9944, 0.5094, -0.9944, 0.5198, -0.007055, 0.5198, -0.154, 0.5198, -0.007055, 0.7506, -0.154, 0.5198, -0.007055, 0.5198, -0.154, 0.5198, -0.007055, 0.7506, -0.154, 0.7506, -0.007055, 0.9915, -0.154, 0.7506, -0.007055, 0.7506, -0.154, 0.7506, -0.007055, 0.9915, -0.154, 0.9915, -0.007055, 0.004301, 10.76, 0.004301, 5.103, 0.004301, 10.76, 0.2568, 5.103, 0.004301, 10.76, 0.004301, 5.103, 0.004301, 10.76, 0.2568, 5.103, 0.2568, 10.76, 0.5094, 5.103, 0.2568, 10.76, 0.2568, 5.103, 0.2568, 10.76, 0.5094, 5.103, 0.5094, 10.76, 0.5094, -0.9944, 0.5094, 4.958, 0.2568, -0.9944, 0.2568, 4.958, 0.2568, -0.9944, 0.5094, 4.958, 0.2568, -0.9944, 0.2568, 4.958, 0.004301, -0.9944, 0.004301, 4.958, 0.004301, -0.9944, 0.2568, 4.958, 0.5094, -0.9944, 0.5094, 4.958, 0.2568, -0.9944, 0.2568, 4.958, 0.2568, -0.9944, 0.5094, 4.958, 0.2568, -0.9944, 0.2568, 4.958, 0.004301, -0.9944, 0.004301, 4.958, 0.004301, -0.9944, 0.2568, 4.958, 0.9912, -0.154, 0.9912, -0.007055, 0.7502, -0.154, 0.7502, -0.007055, 0.7502, -0.154, 0.9912, -0.007055, 0.7502, -0.154, 0.7502, -0.007055, 0.5194, -0.154, 0.5194, -0.007055, 0.5194, -0.154, 0.7502, -0.007055, 0.5094, 10.91, 0.4358, 16.86, 0.2568, 10.91, 0.2568, 16.86, 0.2568, 10.91, 0.4358, 16.86, 0.2568, 10.91, 0.2568, 16.86, 0.004301, 10.91, 0.07792, 16.86, 0.004301, 10.91, 0.2568, 16.86, 0.5094, 10.91, 0.4358, 16.86, 0.2568, 10.91, 0.2568, 16.86, 0.2568, 10.91, 0.4358, 16.86, 0.2568, 10.91, 0.2568, 16.86, 0.004301, 10.91, 0.07792, 16.86, 0.004301, 10.91, 0.2568, 16.86, 0.9746, -0.9922, 0.9746, -0.3828, 0.7578, -0.9922, 0.7578, -0.3828, 0.7578, -0.9922, 0.9746, -0.3828, 0.7578, -0.9922, 0.7578, -0.3828, 0.541, -0.9922, 0.541, -0.3828, 0.541, -0.9922, 0.7578, -0.3828, 0.9746, -0.9922, 0.9746, -0.3828, 0.7578, -0.9922, 0.7578, -0.3828, 0.7578, -0.9922, 0.9746, -0.3828, 0.7578, -0.9922, 0.7578, -0.3828, 0.541, -0.9922, 0.541, -0.3828, 0.541, -0.9922, 0.7578, -0.3828, 0.9746, -0.9922, 0.9746, -0.3828, 0.7578, -0.9922, 0.7578, -0.3828, 0.7578, -0.9922, 0.9746, -0.3828, 0.7578, -0.9922, 0.7578, -0.3828, 0.541, -0.9922, 0.541, -0.3828, 0.541, -0.9922, 0.7578, -0.3828, 0.9746, -0.9922, 0.9746, -0.3828, 0.7578, -0.9922, 0.7578, -0.3828, 0.7578, -0.9922, 0.9746, -0.3828, 0.7578, -0.9922, 0.7578, -0.3828, 0.541, -0.9922, 0.541, -0.3828, 0.541, -0.9922, 0.7578, -0.3828, 0.004301, -0.9944, 0.2568, -0.9944, 0.2568, 4.958, 0.5094, 4.958, 0.2568, 4.958, 0.2568, -0.9944, 0.2568, 4.958, 0.5094, 4.958, 0.5094, 5.103, 0.5094, 10.91, 0.2568, 10.91, 0.5094, 10.76, 0.2568, 10.76, 0.5094, 10.76, 0.2568, 10.91, 0.5094, 10.76, 0.2568, 10.76, 0.5094, 5.103, 0.07645, 8.115, 0.001737, 7.934, 0.2568, 8.189, 0.07645, 7.754, 0.2568, 8.189, 0.001737, 7.934, 0.2568, 8.189, 0.07645, 7.754, 0.2568, 7.679, 0.2568, 7.679, 0.4372, 7.754, 0.2568, 8.189, 0.5119, 7.934, 0.2568, 8.189, 0.4372, 7.754, 0.2568, 8.189, 0.5119, 7.934, 0.4372, 8.115, 0.2568, 7.681, 0.4358, 7.755, 0.07792, 7.755, 0.5099, 7.934, 0.07792, 7.755, 0.4358, 7.755, 0.07792, 7.755, 0.5099, 7.934, 0.4358, 8.113, 0.4358, 8.113, 0.2568, 8.187, 0.07792, 7.755, 0.07792, 8.113, 0.07792, 7.755, 0.2568, 8.187, 0.07792, 7.755, 0.07792, 8.113, 0.003809, 7.934, 0.7578, -1.102, 0.7617, -1.102, 0.7539, -1.102, 0.7617, -1.098, 0.7539, -1.102, 0.7617, -1.102, 0.7539, -1.102, 0.7617, -1.098, 0.7617, -1.094, 0.7617, -1.094, 0.7578, -1.094, 0.7539, -1.102, 0.7539, -1.094, 0.7539, -1.102, 0.7578, -1.094, 0.7539, -1.102, 0.7539, -1.094, 0.7539, -1.098, 0.7695, -0.09766, 0.7695, -0.1016, 0.7734, -0.09766, 0.7695, -0.1055, 0.7734, -0.09766, 0.7695, -0.1016, 0.7734, -0.09766, 0.7695, -0.1055, 0.7734, -0.1055, 0.7734, -0.1055, 0.7773, -0.1055, 0.7734, -0.09766, 0.7773, -0.1016, 0.7734, -0.09766, 0.7773, -0.1055, 0.7734, -0.09766, 0.7773, -0.1016, 0.7773, -0.09766, 0.9912, -0.154, 0.9912, -0.007055, 0.7502, -0.154, 0.7502, -0.007055, 0.7502, -0.154, 0.9912, -0.007055, 0.7502, -0.154, 0.7502, -0.007055, 0.5194, -0.154, 0.5194, -0.007055, 0.5194, -0.154, 0.7502, -0.007055, 0.9915, -0.007055, 0.7506, -0.007055, 0.9915, -0.154, 0.7506, -0.154, 0.9915, -0.154, 0.7506, -0.007055, 0.7506, -0.007055, 0.5198, -0.007055, 0.7506, -0.154, 0.5198, -0.154, 0.7506, -0.154, 0.5198, -0.007055, 0.5094, 10.76, 0.2568, 10.76, 0.5094, 5.103, 0.2568, 5.103, 0.5094, 5.103, 0.2568, 10.76, 0.5938, -0.1289, 0.6055, -0.1406, 0.6055, -0.1172, 0.6172, -0.1289, 0.6055, -0.1172, 0.6055, -0.1406, 0.5938, -0.1289, 0.6055, -0.1406, 0.6055, -0.1172, 0.6172, -0.1289, 0.6055, -0.1172, 0.6055, -0.1406, 0.9922, -0.1914, 0.8945, -0.1914, 0.9922, -0.1367, 0.8945, -0.1367, 0.9922, -0.1367, 0.8945, -0.1914, 0.8945, 0.0, 0.9922, 0.0, 0.8945, -0.1367, 0.9922, -0.1367, 0.8945, -0.1367, 0.9922, 0.0, 0.9922, -0.1914, 0.8945, -0.1914, 0.9922, -0.1367, 0.8945, -0.1367, 0.9922, -0.1367, 0.8945, -0.1914, 0.8945, 0.0, 0.9922, 0.0, 0.8945, -0.1367, 0.9922, -0.1367, 0.8945, -0.1367, 0.9922, 0.0, 0.6953, -0.05859, 0.6953, -0.1055, 0.8398, -0.05859, 0.8398, -0.1055, 0.8398, -0.05859, 0.6953, -0.1055, 0.8398, -0.1055, 0.6953, -0.1055, 0.8398, -0.05859, 0.6953, -0.05859, 0.8398, -0.05859, 0.6953, -0.1055, 0.6953, -0.05859, 0.6953, -0.1055, 0.8398, -0.05859, 0.8398, -0.1055, 0.8398, -0.05859, 0.6953, -0.1055, 0.8398, -0.1055, 0.6953, -0.1055, 0.8398, -0.05859, 0.6953, -0.05859, 0.8398, -0.05859, 0.6953, -0.1055, 0.6953, -0.05859, 0.6953, -0.1055, 0.8398, -0.05859, 0.8398, -0.1055, 0.8398, -0.05859, 0.6953, -0.1055, 0.8398, -0.1055, 0.6953, -0.1055, 0.8398, -0.05859, 0.6953, -0.05859, 0.8398, -0.05859, 0.6953, -0.1055, 0.6953, -0.05859, 0.6953, -0.1055, 0.8398, -0.05859, 0.8398, -0.1055, 0.8398, -0.05859, 0.6953, -0.1055, 0.8398, -0.1055, 0.6953, -0.1055, 0.8398, -0.05859, 0.6953, -0.05859, 0.8398, -0.05859, 0.6953, -0.1055, 0.6953, -0.05859, 0.6953, -0.1055, 0.8398, -0.05859, 0.8398, -0.1055, 0.8398, -0.05859, 0.6953, -0.1055, 0.8398, -0.1055, 0.6953, -0.1055, 0.8398, -0.05859, 0.6953, -0.05859, 0.8398, -0.05859, 0.6953, -0.1055, 0.6953, -0.05859, 0.6953, -0.1055, 0.8398, -0.05859, 0.8398, -0.1055, 0.8398, -0.05859, 0.6953, -0.1055, 0.8398, -0.1055, 0.6953, -0.1055, 0.8398, -0.05859, 0.6953, -0.05859, 0.8398, -0.05859, 0.6953, -0.1055, 0.6953, -0.05859, 0.6953, -0.1055, 0.8398, -0.05859, 0.8398, -0.1055, 0.8398, -0.05859, 0.6953, -0.1055, 0.8398, -0.1055, 0.6953, -0.1055, 0.8398, -0.05859, 0.6953, -0.05859, 0.8398, -0.05859, 0.6953, -0.1055, 0.6953, -0.05859, 0.6953, -0.1055, 0.8398, -0.05859, 0.8398, -0.1055, 0.8398, -0.05859, 0.6953, -0.1055, 0.8398, -0.1055, 0.6953, -0.1055, 0.8398, -0.05859, 0.6953, -0.05859, 0.8398, -0.05859, 0.6953, -0.1055, 0.6953, -0.05859, 0.6953, -0.1055, 0.8398, -0.05859, 0.8398, -0.1055, 0.8398, -0.05859, 0.6953, -0.1055, 0.8398, -0.1055, 0.6953, -0.1055, 0.8398, -0.05859, 0.6953, -0.05859, 0.8398, -0.05859, 0.6953, -0.1055, 0.6953, -0.05859, 0.6953, -0.1055, 0.8398, -0.05859, 0.8398, -0.1055, 0.8398, -0.05859, 0.6953, -0.1055, 0.8398, -0.1055, 0.6953, -0.1055, 0.8398, -0.05859, 0.6953, -0.05859, 0.8398, -0.05859, 0.6953, -0.1055, 0.6953, -0.05859, 0.6953, -0.1055, 0.8398, -0.05859, 0.8398, -0.1055, 0.8398, -0.05859, 0.6953, -0.1055, 0.8398, -0.1055, 0.6953, -0.1055, 0.8398, -0.05859, 0.6953, -0.05859, 0.8398, -0.05859, 0.6953, -0.1055, 0.6953, -0.05859, 0.6953, -0.1055, 0.8398, -0.05859, 0.8398, -0.1055, 0.8398, -0.05859, 0.6953, -0.1055, 0.8398, -0.1055, 0.6953, -0.1055, 0.8398, -0.05859, 0.6953, -0.05859, 0.8398, -0.05859, 0.6953, -0.1055, 0.6953, -0.05859, 0.6953, -0.1055, 0.8398, -0.05859, 0.8398, -0.1055, 0.8398, -0.05859, 0.6953, -0.1055, 0.8398, -0.1055, 0.6953, -0.1055, 0.8398, -0.05859, 0.6953, -0.05859, 0.8398, -0.05859, 0.6953, -0.1055, 0.6953, -0.05859, 0.6953, -0.1055, 0.8398, -0.05859, 0.8398, -0.1055, 0.8398, -0.05859, 0.6953, -0.1055, 0.8398, -0.1055, 0.6953, -0.1055, 0.8398, -0.05859, 0.6953, -0.05859, 0.8398, -0.05859, 0.6953, -0.1055, 0.8945, -0.1367, 0.8945, -0.1914, 0.9922, -0.1367, 0.9922, -0.1914, 0.9922, -0.1367, 0.8945, -0.1914, 0.9922, -0.1367, 0.9922, 0.0, 0.8945, -0.1367, 0.8945, 0.0, 0.8945, -0.1367, 0.9922, 0.0, 0.9922, -0.1914, 0.8945, -0.1914, 0.9922, -0.1367, 0.8945, -0.1367, 0.9922, -0.1367, 0.8945, -0.1914, 0.8945, 0.0, 0.9922, 0.0, 0.8945, -0.1367, 0.9922, -0.1367, 0.8945, -0.1367, 0.9922, 0.0, 0.6055, -0.1406, 0.5938, -0.1289, 0.6172, -0.1289, 0.6055, -0.1172, 0.6172, -0.1289, 0.5938, -0.1289, 0.5938, -0.1289, 0.6055, -0.1406, 0.6055, -0.1172, 0.6172, -0.1289, 0.6055, -0.1172, 0.6055, -0.1406, 0.6055, -0.1406, 0.5938, -0.1289, 0.6172, -0.1289, 0.6055, -0.1172, 0.6172, -0.1289, 0.5938, -0.1289, 0.5938, -0.1289, 0.6055, -0.1406, 0.6055, -0.1172, 0.6172, -0.1289, 0.6055, -0.1172, 0.6055, -0.1406, 0.6055, -0.1406, 0.5938, -0.1289, 0.6172, -0.1289, 0.6055, -0.1172, 0.6172, -0.1289, 0.5938, -0.1289, 0.5938, -0.1289, 0.6055, -0.1406, 0.6055, -0.1172, 0.6172, -0.1289, 0.6055, -0.1172, 0.6055, -0.1406, 0.6055, -0.1406, 0.5938, -0.1289, 0.6172, -0.1289, 0.6055, -0.1172, 0.6172, -0.1289, 0.5938, -0.1289, 0.5938, -0.1289, 0.6055, -0.1406, 0.6055, -0.1172, 0.6172, -0.1289, 0.6055, -0.1172, 0.6055, -0.1406, 0.8945, -0.1367, 0.8945, -0.1914, 0.9922, -0.1367, 0.9922, -0.1914, 0.9922, -0.1367, 0.8945, -0.1914, 0.9922, -0.1367, 0.9922, 0.0, 0.8945, -0.1367, 0.8945, 0.0, 0.8945, -0.1367, 0.9922, 0.0, 0.9922, -0.1914, 0.8945, -0.1914, 0.9922, -0.1367, 0.8945, -0.1367, 0.9922, -0.1367, 0.8945, -0.1914, 0.8945, 0.0, 0.9922, 0.0, 0.8945, -0.1367, 0.9922, -0.1367, 0.8945, -0.1367, 0.9922, 0.0, 0.6055, -0.1406, 0.5938, -0.1289, 0.6172, -0.1289, 0.6055, -0.1172, 0.6172, -0.1289, 0.5938, -0.1289, 0.5938, -0.1289, 0.6055, -0.1406, 0.6055, -0.1172, 0.6172, -0.1289, 0.6055, -0.1172, 0.6055, -0.1406, 0.6055, -0.1406, 0.5938, -0.1289, 0.6172, -0.1289, 0.6055, -0.1172, 0.6172, -0.1289, 0.5938, -0.1289, 0.5938, -0.1289, 0.6055, -0.1406, 0.6055, -0.1172, 0.6172, -0.1289, 0.6055, -0.1172, 0.6055, -0.1406, 0.6055, -0.1406, 0.5938, -0.1289, 0.6172, -0.1289, 0.6055, -0.1172, 0.6172, -0.1289, 0.5938, -0.1289, 0.5938, -0.1289, 0.6055, -0.1406, 0.6055, -0.1172, 0.6172, -0.1289, 0.6055, -0.1172, 0.6055, -0.1406, 0.6055, -0.1406, 0.5938, -0.1289, 0.6172, -0.1289, 0.6055, -0.1172, 0.6172, -0.1289, 0.5938, -0.1289, 0.5938, -0.1289, 0.6055, -0.1406, 0.6055, -0.1172, 0.6172, -0.1289, 0.6055, -0.1172, 0.6055, -0.1406, 0.2568, -0.9944, 0.2568, 4.958, 0.004301, -0.9944, 0.004301, 4.958, 0.004301, -0.9944, 0.2568, 4.958, 0.5094, -0.9944, 0.5094, 4.958, 0.2568, -0.9944, 0.2568, 5.103, 0.004301, 4.958, 0.2568, 4.958, 0.07792, 16.86, 0.004301, 10.91, 0.2568, 16.86, 0.5094, 10.91, 0.4358, 16.86, 0.2568, 10.91, 0.004301, 10.91, 0.2568, 16.86, 0.07792, 16.86, 0.2568, 5.103, 0.004301, 10.76, 0.004301, 5.103])
me_mesh0_001.materials.append(mat_x__designdatadigimon_map_test_obj_model_textures_tx2005_dencyu)
me_mesh0_001.use_remesh_preserve_volume = False
me_mesh0_001.use_remesh_preserve_attributes = False
me_mesh0_001.use_mirror_vertex_groups = False
me_mesh0_001.update()
arm_armature_001 = bpy.data.armatures.new('Armature.001')  # bones are not reproduced

# ---- objects
ob_armature = bpy.data.objects.new('Armature', arm_armature_001)
ob_mesh0_001 = bpy.data.objects.new('mesh0.001', me_mesh0_001)
ob_camera = bpy.data.objects.new('Camera', cam_camera)

# ---- transforms, parenting, visibility, modifiers, constraints
ob_armature.location = (0.0, 0.0, 0.0)
ob_armature.rotation_euler = (1.571, -0.0, 0.0)
ob_armature.scale = (0.01, 0.01, 0.01)
ob_armature.lineart.crease_threshold = 0.0
ob_mesh0_001.parent = ob_armature
ob_mesh0_001.matrix_parent_inverse = Matrix(((100.0, 0.0, 0.0, 0.0), (0.0, -1.629e-05, 100.0, 0.0), (0.0, -100.0, -1.629e-05, 0.0), (0.0, 0.0, 0.0, 1.0)))
ob_mesh0_001.location = (0.0, 0.0, 0.0)
ob_mesh0_001.rotation_euler = (1.571, -0.0, 0.0)
ob_mesh0_001.scale = (0.9998, 1.0, 1.0)
ob_mesh0_001.lineart.crease_threshold = 0.0
_vg = ob_mesh0_001.vertex_groups.new(name='MaxRootBone')
_vg.add([0, 1, 2, 3, 4, 5, 6, 7, 8, 9, 10, 11, 12, 13, 14, 15, 16, 17, 18, 19, 20, 21, 22, 23, 24, 25, 26, 27, 28, 29, 30, 31, 32, 33, 34, 35, 36, 37, 38, 39, 40, 41, 42, 43, 44, 45, 46, 47, 48, 49, 50, 51, 52, 53, 54, 55, 56, 57, 58, 59, 60, 61, 62, 63, 64, 65, 66, 67, 68, 69, 70, 71, 72, 73, 74, 75, 76, 77, 78, 79, 80, 81, 82, 83, 84, 85, 86, 87, 88, 89, 90, 91, 92, 93, 94, 95, 96, 97, 98, 99, 100, 101, 102, 103, 104, 105, 106, 107, 108, 109, 110, 111, 112, 113, 114, 115, 116, 117, 118, 119, 120, 121, 122, 123, 124, 125, 126, 127, 128, 129, 130, 131, 132, 133, 134, 135, 136, 137, 138, 139, 140, 141, 142, 143, 144, 145, 146, 147, 148, 149, 150, 151, 152, 153, 154, 155, 156, 157, 158, 159, 160, 161, 162, 163, 164, 165, 166, 167, 168, 169, 170, 171, 172, 173, 174, 175, 176, 177, 178, 179, 180, 181, 182, 183, 184, 185, 186, 187, 188, 189, 190, 191, 192, 193, 194, 195, 196, 197, 198, 199, 200, 201, 202, 203, 204, 205, 206, 207, 208, 209, 210, 211, 212, 213, 214, 215, 216, 217, 218, 219, 220, 221, 222, 223, 224, 225, 226, 227, 228, 229, 230, 231, 232, 233, 234, 235, 236, 237, 238, 239, 240, 241, 242, 243, 244, 245, 246, 247, 248, 249, 250, 251, 252, 253, 254, 255, 256, 257, 258, 259, 260, 261, 262, 263, 264, 265, 266, 267, 268, 269, 270, 271, 272, 273, 274, 275, 276, 277, 278, 279, 280, 281, 282, 283, 284, 285, 286, 287, 288, 289, 290, 291, 292, 293, 294, 295, 296, 297, 298, 299, 300, 301, 302, 303, 304, 305, 306, 307, 308, 309, 310, 311, 312, 313, 314, 315, 316, 317, 318, 319, 320, 321, 322, 323, 324, 325, 326, 327, 328, 329, 330, 331, 332, 333, 334, 335, 336, 337, 338, 339, 340, 341, 342, 343, 344, 345, 346, 347, 348, 349, 350, 351, 352, 353, 354, 355, 356, 357, 358, 359, 360, 361, 362, 363, 364, 365, 366, 367, 368, 369, 370, 371, 372, 373, 374, 375, 376, 377, 378, 379, 380, 381, 382, 383, 384, 385, 386, 387, 388, 389, 390, 391, 392, 393, 394, 395, 396, 397, 398, 399, 400, 401, 402, 403, 404, 405, 406, 407, 408, 409, 410, 411, 412, 413, 414, 415, 416, 417, 418, 419, 420, 421, 422, 423, 424, 425, 426, 427, 428, 429, 430, 431, 432, 433, 434, 435, 436, 437, 438, 439, 440, 441, 442, 443, 444, 445, 446, 447, 448, 449, 450, 451, 452, 453, 454, 455, 456, 457, 458, 459, 460, 461, 462, 463, 464, 465, 466, 467, 468, 469, 470, 471, 472, 473, 474, 475, 476, 477, 478, 479, 480, 481, 482, 483, 484, 485, 486, 487, 488, 489, 490, 491, 492, 493, 494, 495, 496, 497, 498, 499, 500, 501, 502, 503, 504, 505, 506, 507, 508, 509, 510, 511, 512, 513, 514, 515, 516, 517, 518, 519, 520, 521, 522, 523, 524, 525, 526, 527, 528, 529, 530, 531, 532, 533, 534, 535, 536, 537, 538, 539, 540, 541, 542, 543, 544, 545, 546, 547, 548, 549, 550, 551, 552, 553, 554, 555, 556, 557, 558, 559, 560, 561, 562, 563, 564, 565, 566, 567, 568, 569, 570, 571, 572, 573, 574, 575, 576, 577, 578, 579, 580, 581, 582, 583, 584, 585, 586, 587, 588, 589, 590, 591, 592, 593, 594, 595, 596, 597, 598, 599, 600, 601, 602, 603, 604, 605, 606, 607, 608, 609, 610, 611, 612, 613, 614, 615, 616, 617, 618, 619, 620, 621, 622, 623, 624, 625, 626, 627, 628, 629, 630, 631, 632, 633, 634, 635, 636, 637, 638, 639, 640, 641, 642, 643, 644, 645, 646, 647, 648, 649, 650, 651, 652, 653, 654, 655, 656, 657, 658, 659, 660, 661, 662, 663, 664, 665], 1.0, 'REPLACE')
_m = ob_mesh0_001.modifiers.new('Armature', 'ARMATURE')
_m.object = ob_armature
ob_camera.location = (7.481, -6.508, 5.344)
ob_camera.rotation_euler = (1.109, 0.01082, 0.8149)
ob_camera.lock_rotations_4d = False
ob_camera.empty_display_type = 'ARROWS'
ob_camera.color = (0.0, 0.0, 0.0, 0.0)
ob_camera.display_type = 'WIRE'
ob_camera.lineart.crease_threshold = 0.0

# ---- collection membership
col_collection_1.objects.link(ob_armature)
col_collection_1.objects.link(ob_mesh0_001)
col_collection_1.objects.link(ob_camera)

# ---- scene / render settings (as saved in the file)
scene.camera = ob_camera
scene.frame_start = 1; scene.frame_end = 250; scene.frame_set(25)
scene.render.engine = 'BLENDER_EEVEE_NEXT'
scene.render.image_settings.color_mode = 'RGB'
scene.render.image_settings.compression = 90
scene.render.resolution_percentage = 50
scene.render.dither_intensity = 0.0
scene.cycles.use_denoising = False
scene.cycles.samples = 10
scene.cycles.sampling_pattern = 'TABULATED_SOBOL'
scene.cycles.light_sampling_threshold = 0.0
scene.cycles.use_adaptive_sampling = False
scene.cycles.use_light_tree = False
scene.cycles.blur_glossy = 0.0
scene.cycles.volume_bounces = 1
scene.cycles.pixel_filter_type = 'GAUSSIAN'
scene.cycles.sample_clamp_indirect = 0.0
scene.view_settings.view_transform = 'Standard'
bpy.context.view_layer.update()

# ---- added for rendering (the .blend has no usable light): sun
light_auto_sun = bpy.data.lights.new('AutoSun', 'SUN')
light_auto_sun.energy = 3.0
light_auto_sun.angle = 0.0523599
ob_auto_sun = bpy.data.objects.new('AutoSun', light_auto_sun)
scene.collection.objects.link(ob_auto_sun)
ob_auto_sun.rotation_euler = (0.872665, 0.174533, 0.523599)
bpy.context.view_layer.update()
